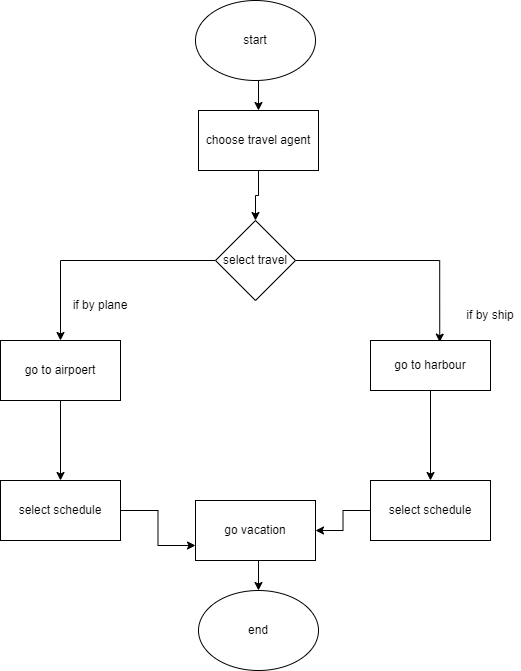

The diagram above was exported from draw.io. Its source (the exported page's mxGraphModel, read from the mxfile embedded in the PNG):
<mxGraphModel dx="1038" dy="588" grid="1" gridSize="10" guides="1" tooltips="1" connect="1" arrows="1" fold="1" page="1" pageScale="1" pageWidth="850" pageHeight="1100" math="0" shadow="0">
  <root>
    <mxCell id="0" />
    <mxCell id="1" parent="0" />
    <mxCell id="vG7Zpf3xBuUe4fkocRNc-14" style="edgeStyle=orthogonalEdgeStyle;rounded=0;orthogonalLoop=1;jettySize=auto;html=1;exitX=0.5;exitY=1;exitDx=0;exitDy=0;entryX=0.5;entryY=0;entryDx=0;entryDy=0;" edge="1" parent="1" source="vG7Zpf3xBuUe4fkocRNc-1" target="vG7Zpf3xBuUe4fkocRNc-2">
      <mxGeometry relative="1" as="geometry" />
    </mxCell>
    <mxCell id="vG7Zpf3xBuUe4fkocRNc-1" value="start" style="ellipse;whiteSpace=wrap;html=1;" vertex="1" parent="1">
      <mxGeometry x="365" y="40" width="120" height="80" as="geometry" />
    </mxCell>
    <mxCell id="vG7Zpf3xBuUe4fkocRNc-15" style="edgeStyle=orthogonalEdgeStyle;rounded=0;orthogonalLoop=1;jettySize=auto;html=1;exitX=0.5;exitY=1;exitDx=0;exitDy=0;entryX=0.5;entryY=0;entryDx=0;entryDy=0;" edge="1" parent="1" source="vG7Zpf3xBuUe4fkocRNc-2" target="vG7Zpf3xBuUe4fkocRNc-9">
      <mxGeometry relative="1" as="geometry" />
    </mxCell>
    <mxCell id="vG7Zpf3xBuUe4fkocRNc-2" value="choose travel agent" style="rounded=0;whiteSpace=wrap;html=1;" vertex="1" parent="1">
      <mxGeometry x="368" y="150" width="120" height="60" as="geometry" />
    </mxCell>
    <mxCell id="vG7Zpf3xBuUe4fkocRNc-16" style="edgeStyle=orthogonalEdgeStyle;rounded=0;orthogonalLoop=1;jettySize=auto;html=1;exitX=1;exitY=0.5;exitDx=0;exitDy=0;entryX=0.577;entryY=0.033;entryDx=0;entryDy=0;entryPerimeter=0;" edge="1" parent="1" source="vG7Zpf3xBuUe4fkocRNc-9" target="vG7Zpf3xBuUe4fkocRNc-11">
      <mxGeometry relative="1" as="geometry" />
    </mxCell>
    <mxCell id="vG7Zpf3xBuUe4fkocRNc-17" style="edgeStyle=orthogonalEdgeStyle;rounded=0;orthogonalLoop=1;jettySize=auto;html=1;exitX=0;exitY=0.5;exitDx=0;exitDy=0;entryX=0.5;entryY=0;entryDx=0;entryDy=0;" edge="1" parent="1" source="vG7Zpf3xBuUe4fkocRNc-9" target="vG7Zpf3xBuUe4fkocRNc-10">
      <mxGeometry relative="1" as="geometry" />
    </mxCell>
    <mxCell id="vG7Zpf3xBuUe4fkocRNc-9" value="select travel" style="rhombus;whiteSpace=wrap;html=1;" vertex="1" parent="1">
      <mxGeometry x="385" y="260" width="80" height="80" as="geometry" />
    </mxCell>
    <mxCell id="vG7Zpf3xBuUe4fkocRNc-18" style="edgeStyle=orthogonalEdgeStyle;rounded=0;orthogonalLoop=1;jettySize=auto;html=1;exitX=0.5;exitY=1;exitDx=0;exitDy=0;entryX=0.5;entryY=0;entryDx=0;entryDy=0;" edge="1" parent="1" source="vG7Zpf3xBuUe4fkocRNc-10">
      <mxGeometry relative="1" as="geometry">
        <mxPoint x="230" y="520" as="targetPoint" />
      </mxGeometry>
    </mxCell>
    <mxCell id="vG7Zpf3xBuUe4fkocRNc-10" value="go to airpoert" style="rounded=0;whiteSpace=wrap;html=1;" vertex="1" parent="1">
      <mxGeometry x="170" y="380" width="120" height="60" as="geometry" />
    </mxCell>
    <mxCell id="vG7Zpf3xBuUe4fkocRNc-19" style="edgeStyle=orthogonalEdgeStyle;rounded=0;orthogonalLoop=1;jettySize=auto;html=1;entryX=0.5;entryY=0;entryDx=0;entryDy=0;" edge="1" parent="1" source="vG7Zpf3xBuUe4fkocRNc-11" target="vG7Zpf3xBuUe4fkocRNc-13">
      <mxGeometry relative="1" as="geometry" />
    </mxCell>
    <mxCell id="vG7Zpf3xBuUe4fkocRNc-11" value="go to harbour" style="rounded=0;whiteSpace=wrap;html=1;" vertex="1" parent="1">
      <mxGeometry x="540" y="380" width="120" height="50" as="geometry" />
    </mxCell>
    <mxCell id="vG7Zpf3xBuUe4fkocRNc-27" style="edgeStyle=orthogonalEdgeStyle;rounded=0;orthogonalLoop=1;jettySize=auto;html=1;" edge="1" parent="1" source="vG7Zpf3xBuUe4fkocRNc-13" target="vG7Zpf3xBuUe4fkocRNc-26">
      <mxGeometry relative="1" as="geometry" />
    </mxCell>
    <mxCell id="vG7Zpf3xBuUe4fkocRNc-13" value="select schedule" style="rounded=0;whiteSpace=wrap;html=1;" vertex="1" parent="1">
      <mxGeometry x="540" y="520" width="120" height="60" as="geometry" />
    </mxCell>
    <mxCell id="vG7Zpf3xBuUe4fkocRNc-20" value="end" style="ellipse;whiteSpace=wrap;html=1;" vertex="1" parent="1">
      <mxGeometry x="368" y="630" width="120" height="80" as="geometry" />
    </mxCell>
    <mxCell id="vG7Zpf3xBuUe4fkocRNc-21" value="if by plane" style="text;html=1;strokeColor=none;fillColor=none;align=center;verticalAlign=middle;whiteSpace=wrap;rounded=0;" vertex="1" parent="1">
      <mxGeometry x="240" y="330" width="60" height="30" as="geometry" />
    </mxCell>
    <mxCell id="vG7Zpf3xBuUe4fkocRNc-22" value="if by ship" style="text;html=1;strokeColor=none;fillColor=none;align=center;verticalAlign=middle;whiteSpace=wrap;rounded=0;" vertex="1" parent="1">
      <mxGeometry x="630" y="340" width="60" height="30" as="geometry" />
    </mxCell>
    <mxCell id="vG7Zpf3xBuUe4fkocRNc-28" style="edgeStyle=orthogonalEdgeStyle;rounded=0;orthogonalLoop=1;jettySize=auto;html=1;entryX=0;entryY=0.75;entryDx=0;entryDy=0;" edge="1" parent="1" source="vG7Zpf3xBuUe4fkocRNc-25" target="vG7Zpf3xBuUe4fkocRNc-26">
      <mxGeometry relative="1" as="geometry" />
    </mxCell>
    <mxCell id="vG7Zpf3xBuUe4fkocRNc-25" value="select schedule" style="rounded=0;whiteSpace=wrap;html=1;" vertex="1" parent="1">
      <mxGeometry x="170" y="520" width="120" height="60" as="geometry" />
    </mxCell>
    <mxCell id="vG7Zpf3xBuUe4fkocRNc-29" style="edgeStyle=orthogonalEdgeStyle;rounded=0;orthogonalLoop=1;jettySize=auto;html=1;exitX=0.5;exitY=1;exitDx=0;exitDy=0;entryX=0.5;entryY=0;entryDx=0;entryDy=0;" edge="1" parent="1" source="vG7Zpf3xBuUe4fkocRNc-26" target="vG7Zpf3xBuUe4fkocRNc-20">
      <mxGeometry relative="1" as="geometry" />
    </mxCell>
    <mxCell id="vG7Zpf3xBuUe4fkocRNc-26" value="go vacation" style="rounded=0;whiteSpace=wrap;html=1;" vertex="1" parent="1">
      <mxGeometry x="365" y="540" width="120" height="60" as="geometry" />
    </mxCell>
  </root>
</mxGraphModel>